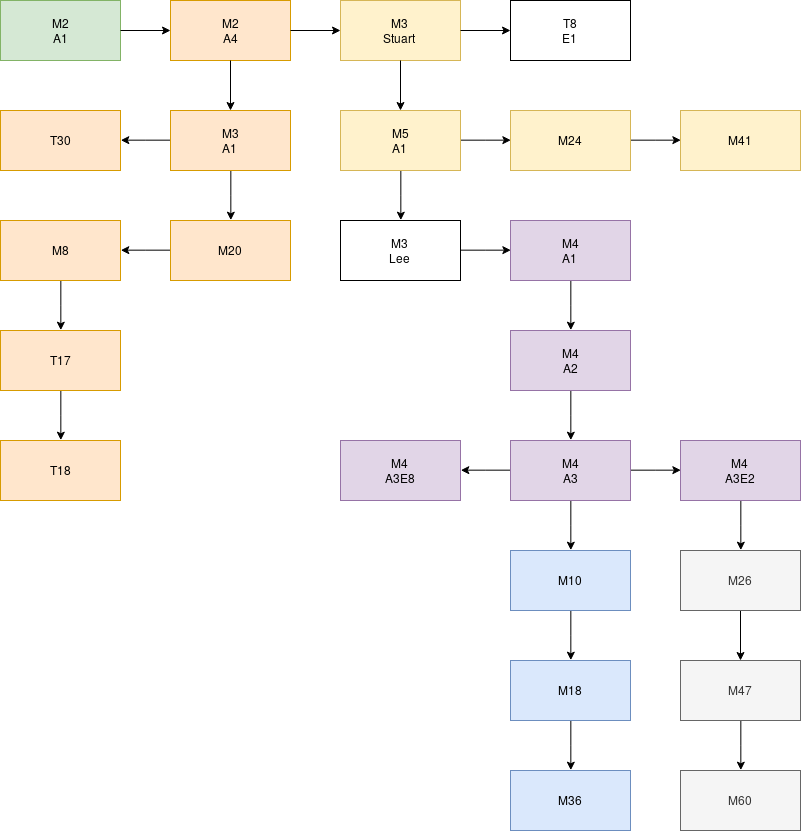

The diagram above was exported from draw.io. Its source (the exported page's mxGraphModel, read from the mxfile embedded in the PNG):
<mxGraphModel dx="1813" dy="977" grid="1" gridSize="10" guides="1" tooltips="1" connect="1" arrows="1" fold="1" page="1" pageScale="1" pageWidth="850" pageHeight="1100" math="0" shadow="0">
  <root>
    <mxCell id="0" />
    <mxCell id="1" parent="0" />
    <mxCell id="CLq6yAl1YdMqvml24vZc-1" value="&lt;div&gt;M2&lt;/div&gt;&lt;div&gt;A1&lt;/div&gt;" style="rounded=0;whiteSpace=wrap;html=1;fillColor=#d5e8d4;strokeColor=#82b366;" vertex="1" parent="1">
      <mxGeometry x="110" y="330" width="120" height="60" as="geometry" />
    </mxCell>
    <mxCell id="CLq6yAl1YdMqvml24vZc-3" value="&lt;div&gt;M2&lt;/div&gt;&lt;div&gt;A4&lt;/div&gt;" style="rounded=0;whiteSpace=wrap;html=1;fillColor=#ffe6cc;strokeColor=#d79b00;" vertex="1" parent="1">
      <mxGeometry x="280" y="330" width="120" height="60" as="geometry" />
    </mxCell>
    <mxCell id="CLq6yAl1YdMqvml24vZc-4" value="&lt;div&gt;M3&lt;/div&gt;&lt;div&gt;Stuart&lt;br&gt;&lt;/div&gt;" style="rounded=0;whiteSpace=wrap;html=1;fillColor=#fff2cc;strokeColor=#d6b656;" vertex="1" parent="1">
      <mxGeometry x="450" y="330" width="120" height="60" as="geometry" />
    </mxCell>
    <mxCell id="CLq6yAl1YdMqvml24vZc-5" value="&lt;div&gt;T8&lt;/div&gt;&lt;div&gt;E1&lt;br&gt;&lt;/div&gt;" style="rounded=0;whiteSpace=wrap;html=1;" vertex="1" parent="1">
      <mxGeometry x="620" y="330" width="120" height="60" as="geometry" />
    </mxCell>
    <mxCell id="CLq6yAl1YdMqvml24vZc-24" style="edgeStyle=orthogonalEdgeStyle;rounded=0;orthogonalLoop=1;jettySize=auto;html=1;entryX=0;entryY=0.5;entryDx=0;entryDy=0;" edge="1" parent="1" source="CLq6yAl1YdMqvml24vZc-6" target="CLq6yAl1YdMqvml24vZc-23">
      <mxGeometry relative="1" as="geometry" />
    </mxCell>
    <mxCell id="CLq6yAl1YdMqvml24vZc-28" style="edgeStyle=orthogonalEdgeStyle;rounded=0;orthogonalLoop=1;jettySize=auto;html=1;entryX=0.5;entryY=0;entryDx=0;entryDy=0;" edge="1" parent="1" source="CLq6yAl1YdMqvml24vZc-6" target="CLq6yAl1YdMqvml24vZc-27">
      <mxGeometry relative="1" as="geometry" />
    </mxCell>
    <mxCell id="CLq6yAl1YdMqvml24vZc-6" value="&lt;div&gt;M5&lt;/div&gt;&lt;div&gt;A1&lt;br&gt;&lt;/div&gt;" style="rounded=0;whiteSpace=wrap;html=1;fillColor=#fff2cc;strokeColor=#d6b656;" vertex="1" parent="1">
      <mxGeometry x="450" y="440" width="120" height="60" as="geometry" />
    </mxCell>
    <mxCell id="CLq6yAl1YdMqvml24vZc-7" value="" style="endArrow=classic;html=1;exitX=1;exitY=0.5;exitDx=0;exitDy=0;entryX=0;entryY=0.5;entryDx=0;entryDy=0;" edge="1" parent="1" source="CLq6yAl1YdMqvml24vZc-1" target="CLq6yAl1YdMqvml24vZc-3">
      <mxGeometry width="50" height="50" relative="1" as="geometry">
        <mxPoint x="110" y="570" as="sourcePoint" />
        <mxPoint x="160" y="520" as="targetPoint" />
      </mxGeometry>
    </mxCell>
    <mxCell id="CLq6yAl1YdMqvml24vZc-8" value="" style="endArrow=classic;html=1;" edge="1" parent="1" source="CLq6yAl1YdMqvml24vZc-3">
      <mxGeometry width="50" height="50" relative="1" as="geometry">
        <mxPoint x="400" y="410" as="sourcePoint" />
        <mxPoint x="450" y="360" as="targetPoint" />
      </mxGeometry>
    </mxCell>
    <mxCell id="CLq6yAl1YdMqvml24vZc-9" value="" style="endArrow=classic;html=1;entryX=0;entryY=0.5;entryDx=0;entryDy=0;exitX=1;exitY=0.5;exitDx=0;exitDy=0;" edge="1" parent="1" source="CLq6yAl1YdMqvml24vZc-4" target="CLq6yAl1YdMqvml24vZc-5">
      <mxGeometry width="50" height="50" relative="1" as="geometry">
        <mxPoint x="110" y="570" as="sourcePoint" />
        <mxPoint x="160" y="520" as="targetPoint" />
      </mxGeometry>
    </mxCell>
    <mxCell id="CLq6yAl1YdMqvml24vZc-10" value="" style="endArrow=classic;html=1;exitX=0.5;exitY=1;exitDx=0;exitDy=0;entryX=0.5;entryY=0;entryDx=0;entryDy=0;" edge="1" parent="1" source="CLq6yAl1YdMqvml24vZc-4" target="CLq6yAl1YdMqvml24vZc-6">
      <mxGeometry width="50" height="50" relative="1" as="geometry">
        <mxPoint x="110" y="570" as="sourcePoint" />
        <mxPoint x="160" y="520" as="targetPoint" />
      </mxGeometry>
    </mxCell>
    <mxCell id="CLq6yAl1YdMqvml24vZc-14" style="edgeStyle=orthogonalEdgeStyle;rounded=0;orthogonalLoop=1;jettySize=auto;html=1;entryX=1;entryY=0.5;entryDx=0;entryDy=0;" edge="1" parent="1" source="CLq6yAl1YdMqvml24vZc-11" target="CLq6yAl1YdMqvml24vZc-13">
      <mxGeometry relative="1" as="geometry" />
    </mxCell>
    <mxCell id="CLq6yAl1YdMqvml24vZc-16" style="edgeStyle=orthogonalEdgeStyle;rounded=0;orthogonalLoop=1;jettySize=auto;html=1;entryX=0.5;entryY=0;entryDx=0;entryDy=0;" edge="1" parent="1" source="CLq6yAl1YdMqvml24vZc-11" target="CLq6yAl1YdMqvml24vZc-15">
      <mxGeometry relative="1" as="geometry" />
    </mxCell>
    <mxCell id="CLq6yAl1YdMqvml24vZc-11" value="&lt;div&gt;M3&lt;/div&gt;&lt;div&gt;A1&lt;br&gt;&lt;/div&gt;" style="rounded=0;whiteSpace=wrap;html=1;fillColor=#ffe6cc;strokeColor=#d79b00;" vertex="1" parent="1">
      <mxGeometry x="280" y="440" width="120" height="60" as="geometry" />
    </mxCell>
    <mxCell id="CLq6yAl1YdMqvml24vZc-12" value="" style="endArrow=classic;html=1;" edge="1" parent="1" source="CLq6yAl1YdMqvml24vZc-3">
      <mxGeometry width="50" height="50" relative="1" as="geometry">
        <mxPoint x="340" y="440" as="sourcePoint" />
        <mxPoint x="340" y="440" as="targetPoint" />
      </mxGeometry>
    </mxCell>
    <mxCell id="CLq6yAl1YdMqvml24vZc-13" value="T30" style="rounded=0;whiteSpace=wrap;html=1;fillColor=#ffe6cc;strokeColor=#d79b00;" vertex="1" parent="1">
      <mxGeometry x="110" y="440" width="120" height="60" as="geometry" />
    </mxCell>
    <mxCell id="CLq6yAl1YdMqvml24vZc-18" style="edgeStyle=orthogonalEdgeStyle;rounded=0;orthogonalLoop=1;jettySize=auto;html=1;entryX=1;entryY=0.5;entryDx=0;entryDy=0;" edge="1" parent="1" source="CLq6yAl1YdMqvml24vZc-15" target="CLq6yAl1YdMqvml24vZc-17">
      <mxGeometry relative="1" as="geometry" />
    </mxCell>
    <mxCell id="CLq6yAl1YdMqvml24vZc-15" value="M20" style="rounded=0;whiteSpace=wrap;html=1;fillColor=#ffe6cc;strokeColor=#d79b00;" vertex="1" parent="1">
      <mxGeometry x="280" y="550" width="120" height="60" as="geometry" />
    </mxCell>
    <mxCell id="CLq6yAl1YdMqvml24vZc-20" style="edgeStyle=orthogonalEdgeStyle;rounded=0;orthogonalLoop=1;jettySize=auto;html=1;entryX=0.5;entryY=0;entryDx=0;entryDy=0;" edge="1" parent="1" source="CLq6yAl1YdMqvml24vZc-17" target="CLq6yAl1YdMqvml24vZc-19">
      <mxGeometry relative="1" as="geometry" />
    </mxCell>
    <mxCell id="CLq6yAl1YdMqvml24vZc-17" value="M8" style="rounded=0;whiteSpace=wrap;html=1;fillColor=#ffe6cc;strokeColor=#d79b00;" vertex="1" parent="1">
      <mxGeometry x="110" y="550" width="120" height="60" as="geometry" />
    </mxCell>
    <mxCell id="CLq6yAl1YdMqvml24vZc-22" style="edgeStyle=orthogonalEdgeStyle;rounded=0;orthogonalLoop=1;jettySize=auto;html=1;entryX=0.5;entryY=0;entryDx=0;entryDy=0;" edge="1" parent="1" source="CLq6yAl1YdMqvml24vZc-19" target="CLq6yAl1YdMqvml24vZc-21">
      <mxGeometry relative="1" as="geometry" />
    </mxCell>
    <mxCell id="CLq6yAl1YdMqvml24vZc-19" value="&lt;div&gt;T17&lt;/div&gt;" style="rounded=0;whiteSpace=wrap;html=1;fillColor=#ffe6cc;strokeColor=#d79b00;" vertex="1" parent="1">
      <mxGeometry x="110" y="660" width="120" height="60" as="geometry" />
    </mxCell>
    <mxCell id="CLq6yAl1YdMqvml24vZc-21" value="&lt;div&gt;T18&lt;/div&gt;" style="rounded=0;whiteSpace=wrap;html=1;fillColor=#ffe6cc;strokeColor=#d79b00;" vertex="1" parent="1">
      <mxGeometry x="110" y="770" width="120" height="60" as="geometry" />
    </mxCell>
    <mxCell id="CLq6yAl1YdMqvml24vZc-26" style="edgeStyle=orthogonalEdgeStyle;rounded=0;orthogonalLoop=1;jettySize=auto;html=1;entryX=0;entryY=0.5;entryDx=0;entryDy=0;" edge="1" parent="1" source="CLq6yAl1YdMqvml24vZc-23" target="CLq6yAl1YdMqvml24vZc-25">
      <mxGeometry relative="1" as="geometry" />
    </mxCell>
    <mxCell id="CLq6yAl1YdMqvml24vZc-23" value="M24" style="rounded=0;whiteSpace=wrap;html=1;fillColor=#fff2cc;strokeColor=#d6b656;" vertex="1" parent="1">
      <mxGeometry x="620" y="440" width="120" height="60" as="geometry" />
    </mxCell>
    <mxCell id="CLq6yAl1YdMqvml24vZc-25" value="M41" style="rounded=0;whiteSpace=wrap;html=1;fillColor=#fff2cc;strokeColor=#d6b656;" vertex="1" parent="1">
      <mxGeometry x="790" y="440" width="120" height="60" as="geometry" />
    </mxCell>
    <mxCell id="CLq6yAl1YdMqvml24vZc-30" style="edgeStyle=orthogonalEdgeStyle;rounded=0;orthogonalLoop=1;jettySize=auto;html=1;entryX=0;entryY=0.5;entryDx=0;entryDy=0;" edge="1" parent="1" source="CLq6yAl1YdMqvml24vZc-27" target="CLq6yAl1YdMqvml24vZc-29">
      <mxGeometry relative="1" as="geometry" />
    </mxCell>
    <mxCell id="CLq6yAl1YdMqvml24vZc-27" value="&lt;div&gt;M3&lt;/div&gt;&lt;div&gt;Lee&lt;br&gt;&lt;/div&gt;" style="rounded=0;whiteSpace=wrap;html=1;" vertex="1" parent="1">
      <mxGeometry x="450" y="550" width="120" height="60" as="geometry" />
    </mxCell>
    <mxCell id="CLq6yAl1YdMqvml24vZc-32" style="edgeStyle=orthogonalEdgeStyle;rounded=0;orthogonalLoop=1;jettySize=auto;html=1;entryX=0.5;entryY=0;entryDx=0;entryDy=0;" edge="1" parent="1" source="CLq6yAl1YdMqvml24vZc-29" target="CLq6yAl1YdMqvml24vZc-31">
      <mxGeometry relative="1" as="geometry" />
    </mxCell>
    <mxCell id="CLq6yAl1YdMqvml24vZc-29" value="&lt;div&gt;M4&lt;/div&gt;&lt;div&gt;A1&lt;br&gt;&lt;/div&gt;" style="rounded=0;whiteSpace=wrap;html=1;fillColor=#e1d5e7;strokeColor=#9673a6;" vertex="1" parent="1">
      <mxGeometry x="620" y="550" width="120" height="60" as="geometry" />
    </mxCell>
    <mxCell id="CLq6yAl1YdMqvml24vZc-34" style="edgeStyle=orthogonalEdgeStyle;rounded=0;orthogonalLoop=1;jettySize=auto;html=1;entryX=0.5;entryY=0;entryDx=0;entryDy=0;" edge="1" parent="1" source="CLq6yAl1YdMqvml24vZc-31" target="CLq6yAl1YdMqvml24vZc-33">
      <mxGeometry relative="1" as="geometry" />
    </mxCell>
    <mxCell id="CLq6yAl1YdMqvml24vZc-31" value="&lt;div&gt;M4&lt;/div&gt;&lt;div&gt;A2&lt;/div&gt;" style="rounded=0;whiteSpace=wrap;html=1;fillColor=#e1d5e7;strokeColor=#9673a6;" vertex="1" parent="1">
      <mxGeometry x="620" y="660" width="120" height="60" as="geometry" />
    </mxCell>
    <mxCell id="CLq6yAl1YdMqvml24vZc-36" style="edgeStyle=orthogonalEdgeStyle;rounded=0;orthogonalLoop=1;jettySize=auto;html=1;entryX=1;entryY=0.5;entryDx=0;entryDy=0;" edge="1" parent="1" source="CLq6yAl1YdMqvml24vZc-33" target="CLq6yAl1YdMqvml24vZc-35">
      <mxGeometry relative="1" as="geometry" />
    </mxCell>
    <mxCell id="CLq6yAl1YdMqvml24vZc-38" style="edgeStyle=orthogonalEdgeStyle;rounded=0;orthogonalLoop=1;jettySize=auto;html=1;entryX=0;entryY=0.5;entryDx=0;entryDy=0;" edge="1" parent="1" source="CLq6yAl1YdMqvml24vZc-33" target="CLq6yAl1YdMqvml24vZc-37">
      <mxGeometry relative="1" as="geometry" />
    </mxCell>
    <mxCell id="CLq6yAl1YdMqvml24vZc-40" style="edgeStyle=orthogonalEdgeStyle;rounded=0;orthogonalLoop=1;jettySize=auto;html=1;entryX=0.5;entryY=0;entryDx=0;entryDy=0;" edge="1" parent="1" source="CLq6yAl1YdMqvml24vZc-33" target="CLq6yAl1YdMqvml24vZc-39">
      <mxGeometry relative="1" as="geometry" />
    </mxCell>
    <mxCell id="CLq6yAl1YdMqvml24vZc-33" value="&lt;div&gt;M4&lt;/div&gt;&lt;div&gt;A3&lt;/div&gt;" style="rounded=0;whiteSpace=wrap;html=1;fillColor=#e1d5e7;strokeColor=#9673a6;" vertex="1" parent="1">
      <mxGeometry x="620" y="770" width="120" height="60" as="geometry" />
    </mxCell>
    <mxCell id="CLq6yAl1YdMqvml24vZc-35" value="&lt;div&gt;M4&lt;/div&gt;&lt;div&gt;A3E8&lt;/div&gt;" style="rounded=0;whiteSpace=wrap;html=1;fillColor=#e1d5e7;strokeColor=#9673a6;" vertex="1" parent="1">
      <mxGeometry x="450" y="770" width="120" height="60" as="geometry" />
    </mxCell>
    <mxCell id="CLq6yAl1YdMqvml24vZc-46" style="edgeStyle=orthogonalEdgeStyle;rounded=0;orthogonalLoop=1;jettySize=auto;html=1;entryX=0.5;entryY=0;entryDx=0;entryDy=0;" edge="1" parent="1" source="CLq6yAl1YdMqvml24vZc-37" target="CLq6yAl1YdMqvml24vZc-45">
      <mxGeometry relative="1" as="geometry" />
    </mxCell>
    <mxCell id="CLq6yAl1YdMqvml24vZc-37" value="&lt;div&gt;M4&lt;/div&gt;&lt;div&gt;A3E2&lt;/div&gt;" style="rounded=0;whiteSpace=wrap;html=1;fillColor=#e1d5e7;strokeColor=#9673a6;" vertex="1" parent="1">
      <mxGeometry x="790" y="770" width="120" height="60" as="geometry" />
    </mxCell>
    <mxCell id="CLq6yAl1YdMqvml24vZc-42" style="edgeStyle=orthogonalEdgeStyle;rounded=0;orthogonalLoop=1;jettySize=auto;html=1;entryX=0.5;entryY=0;entryDx=0;entryDy=0;" edge="1" parent="1" source="CLq6yAl1YdMqvml24vZc-39" target="CLq6yAl1YdMqvml24vZc-41">
      <mxGeometry relative="1" as="geometry" />
    </mxCell>
    <mxCell id="CLq6yAl1YdMqvml24vZc-39" value="M10" style="rounded=0;whiteSpace=wrap;html=1;fillColor=#dae8fc;strokeColor=#6c8ebf;" vertex="1" parent="1">
      <mxGeometry x="620" y="880" width="120" height="60" as="geometry" />
    </mxCell>
    <mxCell id="CLq6yAl1YdMqvml24vZc-44" style="edgeStyle=orthogonalEdgeStyle;rounded=0;orthogonalLoop=1;jettySize=auto;html=1;entryX=0.5;entryY=0;entryDx=0;entryDy=0;" edge="1" parent="1" source="CLq6yAl1YdMqvml24vZc-41" target="CLq6yAl1YdMqvml24vZc-43">
      <mxGeometry relative="1" as="geometry" />
    </mxCell>
    <mxCell id="CLq6yAl1YdMqvml24vZc-41" value="&lt;div&gt;M18&lt;/div&gt;" style="rounded=0;whiteSpace=wrap;html=1;fillColor=#dae8fc;strokeColor=#6c8ebf;" vertex="1" parent="1">
      <mxGeometry x="620" y="990" width="120" height="60" as="geometry" />
    </mxCell>
    <mxCell id="CLq6yAl1YdMqvml24vZc-43" value="M36" style="rounded=0;whiteSpace=wrap;html=1;fillColor=#dae8fc;strokeColor=#6c8ebf;" vertex="1" parent="1">
      <mxGeometry x="620" y="1100" width="120" height="60" as="geometry" />
    </mxCell>
    <mxCell id="CLq6yAl1YdMqvml24vZc-48" style="edgeStyle=orthogonalEdgeStyle;rounded=0;orthogonalLoop=1;jettySize=auto;html=1;" edge="1" parent="1" source="CLq6yAl1YdMqvml24vZc-45" target="CLq6yAl1YdMqvml24vZc-47">
      <mxGeometry relative="1" as="geometry" />
    </mxCell>
    <mxCell id="CLq6yAl1YdMqvml24vZc-45" value="M26" style="rounded=0;whiteSpace=wrap;html=1;fillColor=#f5f5f5;strokeColor=#666666;fontColor=#333333;" vertex="1" parent="1">
      <mxGeometry x="790" y="880" width="120" height="60" as="geometry" />
    </mxCell>
    <mxCell id="CLq6yAl1YdMqvml24vZc-50" style="edgeStyle=orthogonalEdgeStyle;rounded=0;orthogonalLoop=1;jettySize=auto;html=1;entryX=0.5;entryY=0;entryDx=0;entryDy=0;" edge="1" parent="1" source="CLq6yAl1YdMqvml24vZc-47" target="CLq6yAl1YdMqvml24vZc-49">
      <mxGeometry relative="1" as="geometry" />
    </mxCell>
    <mxCell id="CLq6yAl1YdMqvml24vZc-47" value="M47" style="rounded=0;whiteSpace=wrap;html=1;fillColor=#f5f5f5;strokeColor=#666666;fontColor=#333333;" vertex="1" parent="1">
      <mxGeometry x="790" y="990" width="120" height="60" as="geometry" />
    </mxCell>
    <mxCell id="CLq6yAl1YdMqvml24vZc-49" value="M60" style="rounded=0;whiteSpace=wrap;html=1;fillColor=#f5f5f5;strokeColor=#666666;fontColor=#333333;" vertex="1" parent="1">
      <mxGeometry x="790" y="1100" width="120" height="60" as="geometry" />
    </mxCell>
  </root>
</mxGraphModel>